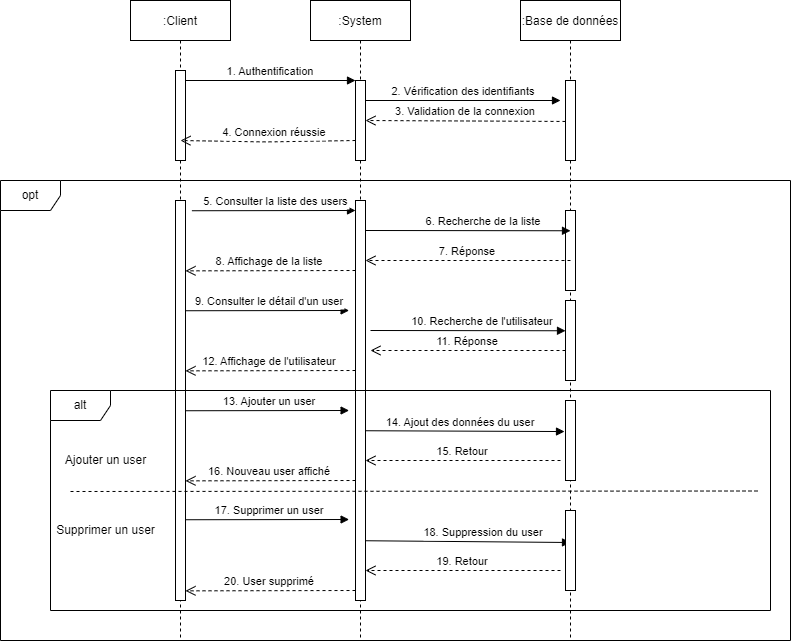

The diagram above was exported from draw.io. Its source (the exported page's mxGraphModel, read from the mxfile embedded in the PNG):
<mxGraphModel dx="2128" dy="547" grid="1" gridSize="10" guides="1" tooltips="1" connect="1" arrows="1" fold="1" page="1" pageScale="1" pageWidth="850" pageHeight="1100" math="0" shadow="0">
  <root>
    <mxCell id="0" />
    <mxCell id="1" parent="0" />
    <mxCell id="3nuBFxr9cyL0pnOWT2aG-1" value=":Client" style="shape=umlLifeline;perimeter=lifelinePerimeter;container=1;collapsible=0;recursiveResize=0;rounded=0;shadow=0;strokeWidth=1;" parent="1" vertex="1">
      <mxGeometry x="120" y="80" width="100" height="640" as="geometry" />
    </mxCell>
    <mxCell id="3nuBFxr9cyL0pnOWT2aG-2" value="" style="points=[];perimeter=orthogonalPerimeter;rounded=0;shadow=0;strokeWidth=1;" parent="3nuBFxr9cyL0pnOWT2aG-1" vertex="1">
      <mxGeometry x="45" y="70" width="10" height="90" as="geometry" />
    </mxCell>
    <mxCell id="3nuBFxr9cyL0pnOWT2aG-5" value=":System" style="shape=umlLifeline;perimeter=lifelinePerimeter;container=1;collapsible=0;recursiveResize=0;rounded=0;shadow=0;strokeWidth=1;" parent="1" vertex="1">
      <mxGeometry x="300" y="80" width="100" height="640" as="geometry" />
    </mxCell>
    <mxCell id="3nuBFxr9cyL0pnOWT2aG-6" value="" style="points=[];perimeter=orthogonalPerimeter;rounded=0;shadow=0;strokeWidth=1;" parent="3nuBFxr9cyL0pnOWT2aG-5" vertex="1">
      <mxGeometry x="45" y="80" width="10" height="80" as="geometry" />
    </mxCell>
    <mxCell id="3nuBFxr9cyL0pnOWT2aG-8" value="1. Authentification" style="verticalAlign=bottom;endArrow=block;entryX=0;entryY=0;shadow=0;strokeWidth=1;" parent="1" source="3nuBFxr9cyL0pnOWT2aG-2" target="3nuBFxr9cyL0pnOWT2aG-6" edge="1">
      <mxGeometry relative="1" as="geometry">
        <mxPoint x="275" y="160" as="sourcePoint" />
      </mxGeometry>
    </mxCell>
    <mxCell id="V91wAxNs3vRIjSCmIlZW-1" value=":Base de données" style="shape=umlLifeline;perimeter=lifelinePerimeter;container=1;collapsible=0;recursiveResize=0;rounded=0;shadow=0;strokeWidth=1;" parent="1" vertex="1">
      <mxGeometry x="510" y="80" width="100" height="640" as="geometry" />
    </mxCell>
    <mxCell id="V91wAxNs3vRIjSCmIlZW-2" value="" style="points=[];perimeter=orthogonalPerimeter;rounded=0;shadow=0;strokeWidth=1;" parent="V91wAxNs3vRIjSCmIlZW-1" vertex="1">
      <mxGeometry x="45" y="80" width="10" height="80" as="geometry" />
    </mxCell>
    <mxCell id="V91wAxNs3vRIjSCmIlZW-22" value="" style="html=1;points=[];perimeter=orthogonalPerimeter;" parent="V91wAxNs3vRIjSCmIlZW-1" vertex="1">
      <mxGeometry x="45" y="210" width="10" height="80" as="geometry" />
    </mxCell>
    <mxCell id="phDi1hlVaF5BhKNxSaM5-2" value="" style="html=1;points=[];perimeter=orthogonalPerimeter;" parent="V91wAxNs3vRIjSCmIlZW-1" vertex="1">
      <mxGeometry x="45" y="300" width="10" height="80" as="geometry" />
    </mxCell>
    <mxCell id="V91wAxNs3vRIjSCmIlZW-12" value="2. Vérification des identifiants" style="verticalAlign=bottom;endArrow=block;shadow=0;strokeWidth=1;" parent="1" edge="1">
      <mxGeometry relative="1" as="geometry">
        <mxPoint x="355" y="180.0000000000001" as="sourcePoint" />
        <mxPoint x="550" y="180" as="targetPoint" />
      </mxGeometry>
    </mxCell>
    <mxCell id="V91wAxNs3vRIjSCmIlZW-13" value="3. Validation de la connexion" style="verticalAlign=bottom;endArrow=open;dashed=1;endSize=8;exitX=0.45;exitY=0.189;shadow=0;strokeWidth=1;exitDx=0;exitDy=0;exitPerimeter=0;" parent="1" source="V91wAxNs3vRIjSCmIlZW-1" edge="1">
      <mxGeometry relative="1" as="geometry">
        <mxPoint x="355" y="199.99999999999977" as="targetPoint" />
        <mxPoint x="525" y="199.99999999999977" as="sourcePoint" />
      </mxGeometry>
    </mxCell>
    <mxCell id="V91wAxNs3vRIjSCmIlZW-14" value="4. Connexion réussie" style="verticalAlign=bottom;endArrow=open;dashed=1;endSize=8;shadow=0;strokeWidth=1;" parent="1" edge="1">
      <mxGeometry x="-0.0723" relative="1" as="geometry">
        <mxPoint x="170" y="220" as="targetPoint" />
        <mxPoint x="345" y="220" as="sourcePoint" />
        <Array as="points">
          <mxPoint x="254.89999999999998" y="221.44000000000005" />
        </Array>
        <mxPoint as="offset" />
      </mxGeometry>
    </mxCell>
    <mxCell id="V91wAxNs3vRIjSCmIlZW-20" value="" style="html=1;points=[];perimeter=orthogonalPerimeter;" parent="1" vertex="1">
      <mxGeometry x="165" y="360" width="10" height="80" as="geometry" />
    </mxCell>
    <mxCell id="V91wAxNs3vRIjSCmIlZW-21" value="" style="html=1;points=[];perimeter=orthogonalPerimeter;" parent="1" vertex="1">
      <mxGeometry x="345" y="360" width="10" height="80" as="geometry" />
    </mxCell>
    <mxCell id="V91wAxNs3vRIjSCmIlZW-24" value="6. Recherche de la liste" style="verticalAlign=bottom;endArrow=block;shadow=0;strokeWidth=1;exitX=1.14;exitY=0.128;exitDx=0;exitDy=0;exitPerimeter=0;" parent="1" edge="1">
      <mxGeometry x="0.1475" relative="1" as="geometry">
        <mxPoint x="355" y="310" as="sourcePoint" />
        <mxPoint x="560" y="310.26" as="targetPoint" />
        <mxPoint as="offset" />
        <Array as="points" />
      </mxGeometry>
    </mxCell>
    <mxCell id="V91wAxNs3vRIjSCmIlZW-25" value="" style="html=1;points=[];perimeter=orthogonalPerimeter;" parent="1" vertex="1">
      <mxGeometry x="165" y="280" width="10" height="400" as="geometry" />
    </mxCell>
    <mxCell id="V91wAxNs3vRIjSCmIlZW-26" value="" style="html=1;points=[];perimeter=orthogonalPerimeter;" parent="1" vertex="1">
      <mxGeometry x="345" y="280" width="10" height="400" as="geometry" />
    </mxCell>
    <mxCell id="V91wAxNs3vRIjSCmIlZW-27" value="5. Consulter la liste des users" style="verticalAlign=bottom;endArrow=block;shadow=0;strokeWidth=1;exitX=1.14;exitY=0.128;exitDx=0;exitDy=0;exitPerimeter=0;" parent="1" edge="1">
      <mxGeometry x="0.022" relative="1" as="geometry">
        <mxPoint x="181.4" y="290.24" as="sourcePoint" />
        <mxPoint x="344.9999999999999" y="290" as="targetPoint" />
        <mxPoint as="offset" />
      </mxGeometry>
    </mxCell>
    <mxCell id="V91wAxNs3vRIjSCmIlZW-29" value="8. Affichage de la liste" style="verticalAlign=bottom;endArrow=open;dashed=1;endSize=8;shadow=0;strokeWidth=1;" parent="1" edge="1">
      <mxGeometry x="0.0083" relative="1" as="geometry">
        <mxPoint x="175" y="350.3399999999999" as="targetPoint" />
        <mxPoint x="345" y="350" as="sourcePoint" />
        <Array as="points" />
        <mxPoint as="offset" />
      </mxGeometry>
    </mxCell>
    <mxCell id="V91wAxNs3vRIjSCmIlZW-30" value="13. Ajouter un user" style="verticalAlign=bottom;endArrow=block;shadow=0;strokeWidth=1;exitX=1.14;exitY=0.128;exitDx=0;exitDy=0;exitPerimeter=0;" parent="1" edge="1">
      <mxGeometry x="0.022" relative="1" as="geometry">
        <mxPoint x="175" y="490.24" as="sourcePoint" />
        <mxPoint x="338.5999999999999" y="490" as="targetPoint" />
        <mxPoint as="offset" />
      </mxGeometry>
    </mxCell>
    <mxCell id="V91wAxNs3vRIjSCmIlZW-31" value="14. Ajout des données du user" style="verticalAlign=bottom;endArrow=block;shadow=0;strokeWidth=1;exitX=1.14;exitY=0.128;exitDx=0;exitDy=0;exitPerimeter=0;entryX=-0.1;entryY=0.388;entryDx=0;entryDy=0;entryPerimeter=0;" parent="1" target="V91wAxNs3vRIjSCmIlZW-44" edge="1">
      <mxGeometry x="-0.0452" relative="1" as="geometry">
        <mxPoint x="355" y="510.24" as="sourcePoint" />
        <mxPoint x="660" y="510" as="targetPoint" />
        <mxPoint as="offset" />
        <Array as="points" />
      </mxGeometry>
    </mxCell>
    <mxCell id="V91wAxNs3vRIjSCmIlZW-33" value="16. Nouveau user affiché" style="verticalAlign=bottom;endArrow=open;dashed=1;endSize=8;shadow=0;strokeWidth=1;" parent="1" edge="1">
      <mxGeometry x="0.0083" relative="1" as="geometry">
        <mxPoint x="175" y="560.3399999999999" as="targetPoint" />
        <mxPoint x="345" y="560" as="sourcePoint" />
        <Array as="points" />
        <mxPoint as="offset" />
      </mxGeometry>
    </mxCell>
    <mxCell id="V91wAxNs3vRIjSCmIlZW-34" value="17. Supprimer un user" style="verticalAlign=bottom;endArrow=block;shadow=0;strokeWidth=1;exitX=1.14;exitY=0.128;exitDx=0;exitDy=0;exitPerimeter=0;" parent="1" edge="1">
      <mxGeometry x="0.022" relative="1" as="geometry">
        <mxPoint x="175" y="599.24" as="sourcePoint" />
        <mxPoint x="338.5999999999999" y="599" as="targetPoint" />
        <mxPoint as="offset" />
      </mxGeometry>
    </mxCell>
    <mxCell id="V91wAxNs3vRIjSCmIlZW-35" value="18. Suppression du user" style="verticalAlign=bottom;endArrow=block;shadow=0;strokeWidth=1;exitX=1.14;exitY=0.128;exitDx=0;exitDy=0;exitPerimeter=0;entryX=0.5;entryY=0.4;entryDx=0;entryDy=0;entryPerimeter=0;" parent="1" target="V91wAxNs3vRIjSCmIlZW-45" edge="1">
      <mxGeometry x="0.1475" relative="1" as="geometry">
        <mxPoint x="355" y="620.24" as="sourcePoint" />
        <mxPoint x="660" y="620" as="targetPoint" />
        <mxPoint as="offset" />
        <Array as="points" />
      </mxGeometry>
    </mxCell>
    <mxCell id="V91wAxNs3vRIjSCmIlZW-37" value="20. User supprimé" style="verticalAlign=bottom;endArrow=open;dashed=1;endSize=8;shadow=0;strokeWidth=1;" parent="1" edge="1">
      <mxGeometry x="0.0083" relative="1" as="geometry">
        <mxPoint x="175" y="670.3399999999999" as="targetPoint" />
        <mxPoint x="345" y="670" as="sourcePoint" />
        <Array as="points" />
        <mxPoint as="offset" />
      </mxGeometry>
    </mxCell>
    <mxCell id="V91wAxNs3vRIjSCmIlZW-38" value="" style="endArrow=none;dashed=1;html=1;" parent="1" edge="1">
      <mxGeometry width="50" height="50" relative="1" as="geometry">
        <mxPoint x="60" y="571" as="sourcePoint" />
        <mxPoint x="750" y="570.5" as="targetPoint" />
      </mxGeometry>
    </mxCell>
    <mxCell id="V91wAxNs3vRIjSCmIlZW-39" value="alt" style="shape=umlFrame;whiteSpace=wrap;html=1;" parent="1" vertex="1">
      <mxGeometry x="40" y="470" width="720" height="220" as="geometry" />
    </mxCell>
    <mxCell id="V91wAxNs3vRIjSCmIlZW-40" value="Ajouter un user&lt;span style=&quot;color: rgba(0 , 0 , 0 , 0) ; font-family: monospace ; font-size: 0px&quot;&gt;3CmxGraphModel%3E%3Croot%3E%3CmxCell%20id%3D%220%22%2F%3E%3CmxCell%20id%3D%221%22%20parent%3D%220%22%2F%3E%3CmxCell%20id%3D%222%22%20value%3D%22Le%20plat%20n'existe%20pas%22%20style%3D%22text%3Bhtml%3D1%3Bresizable%3D0%3Bautosize%3D1%3Balign%3Dcenter%3BverticalAlign%3Dmiddle%3Bpoints%3D%5B%5D%3BfillColor%3Dnone%3BstrokeColor%3Dnone%3Brounded%3D0%3B%22%20vertex%3D%221%22%20parent%3D%221%22%3E%3CmxGeometry%20x%3D%2245%22%20y%3D%22540%22%20width%3D%22120%22%20height%3D%2220%22%20as%3D%22geometry%22%2F%3E%3C%2FmxCell%3E%3C%2Froot%3E%3C%2FmxGraphModel%3E&lt;/span&gt;" style="text;html=1;resizable=0;autosize=1;align=center;verticalAlign=middle;points=[];fillColor=none;strokeColor=none;rounded=0;" parent="1" vertex="1">
      <mxGeometry x="45" y="530" width="100" height="20" as="geometry" />
    </mxCell>
    <mxCell id="V91wAxNs3vRIjSCmIlZW-41" value="Supprimer un user&lt;span style=&quot;color: rgba(0 , 0 , 0 , 0) ; font-family: monospace ; font-size: 0px&quot;&gt;%3CmxGraphModel%3E%3Croot%3E%3CmxCell%20id%3D%220%22%2F%3E%3CmxCell%20id%3D%221%22%20parent%3D%220%22%2F%3E%3CmxCell%20id%3D%222%22%20value%3D%22Le%20plat%20n'existe%20pas%22%20style%3D%22text%3Bhtml%3D1%3Bresizable%3D0%3Bautosize%3D1%3Balign%3Dcenter%3BverticalAlign%3Dmiddle%3Bpoints%3D%5B%5D%3BfillColor%3Dnone%3BstrokeColor%3Dnone%3Brounded%3D0%3B%22%20vertex%3D%221%22%20parent%3D%221%22%3E%3CmxGeometry%20x%3D%2245%22%20y%3D%22540%22%20width%3D%22120%22%20height%3D%2220%22%20as%3D%22geometry%22%2F%3E%3C%2FmxCell%3E%3C%2Froot%3E%3C%2FmxGraphModel%3E&lt;/span&gt;" style="text;html=1;resizable=0;autosize=1;align=center;verticalAlign=middle;points=[];fillColor=none;strokeColor=none;rounded=0;" parent="1" vertex="1">
      <mxGeometry x="40" y="600" width="110" height="20" as="geometry" />
    </mxCell>
    <mxCell id="V91wAxNs3vRIjSCmIlZW-43" value="7. Réponse" style="verticalAlign=bottom;endArrow=open;dashed=1;endSize=8;shadow=0;strokeWidth=1;" parent="1" edge="1">
      <mxGeometry relative="1" as="geometry">
        <mxPoint x="355" y="339.9999999999998" as="targetPoint" />
        <mxPoint x="560" y="340" as="sourcePoint" />
      </mxGeometry>
    </mxCell>
    <mxCell id="V91wAxNs3vRIjSCmIlZW-44" value="" style="html=1;points=[];perimeter=orthogonalPerimeter;" parent="1" vertex="1">
      <mxGeometry x="555" y="480" width="10" height="80" as="geometry" />
    </mxCell>
    <mxCell id="V91wAxNs3vRIjSCmIlZW-45" value="" style="html=1;points=[];perimeter=orthogonalPerimeter;" parent="1" vertex="1">
      <mxGeometry x="555" y="590" width="10" height="80" as="geometry" />
    </mxCell>
    <mxCell id="V91wAxNs3vRIjSCmIlZW-46" value="15. Retour" style="verticalAlign=bottom;endArrow=open;dashed=1;endSize=8;shadow=0;strokeWidth=1;" parent="1" edge="1">
      <mxGeometry relative="1" as="geometry">
        <mxPoint x="355" y="539.9999999999998" as="targetPoint" />
        <mxPoint x="550" y="540" as="sourcePoint" />
      </mxGeometry>
    </mxCell>
    <mxCell id="V91wAxNs3vRIjSCmIlZW-47" value="19. Retour" style="verticalAlign=bottom;endArrow=open;dashed=1;endSize=8;shadow=0;strokeWidth=1;" parent="1" edge="1">
      <mxGeometry relative="1" as="geometry">
        <mxPoint x="355" y="649.9999999999998" as="targetPoint" />
        <mxPoint x="550" y="650" as="sourcePoint" />
      </mxGeometry>
    </mxCell>
    <mxCell id="V91wAxNs3vRIjSCmIlZW-51" value="opt" style="shape=umlFrame;whiteSpace=wrap;html=1;" parent="1" vertex="1">
      <mxGeometry x="-10" y="260" width="790" height="460" as="geometry" />
    </mxCell>
    <mxCell id="phDi1hlVaF5BhKNxSaM5-1" value="9. Consulter le détail d'un user" style="verticalAlign=bottom;endArrow=block;shadow=0;strokeWidth=1;exitX=1.14;exitY=0.128;exitDx=0;exitDy=0;exitPerimeter=0;" parent="1" edge="1">
      <mxGeometry x="0.022" relative="1" as="geometry">
        <mxPoint x="175.00000000000009" y="390.24" as="sourcePoint" />
        <mxPoint x="338.6" y="390" as="targetPoint" />
        <mxPoint as="offset" />
      </mxGeometry>
    </mxCell>
    <mxCell id="phDi1hlVaF5BhKNxSaM5-3" value="10. Recherche de l'utilisateur" style="verticalAlign=bottom;endArrow=block;shadow=0;strokeWidth=1;" parent="1" edge="1">
      <mxGeometry x="0.1475" relative="1" as="geometry">
        <mxPoint x="360" y="410" as="sourcePoint" />
        <mxPoint x="555" y="410.26" as="targetPoint" />
        <mxPoint as="offset" />
        <Array as="points" />
      </mxGeometry>
    </mxCell>
    <mxCell id="phDi1hlVaF5BhKNxSaM5-4" value="11. Réponse" style="verticalAlign=bottom;endArrow=open;dashed=1;endSize=8;shadow=0;strokeWidth=1;" parent="1" edge="1">
      <mxGeometry relative="1" as="geometry">
        <mxPoint x="360" y="430" as="targetPoint" />
        <mxPoint x="555" y="430" as="sourcePoint" />
      </mxGeometry>
    </mxCell>
    <mxCell id="phDi1hlVaF5BhKNxSaM5-5" value="12. Affichage de l'utilisateur" style="verticalAlign=bottom;endArrow=open;dashed=1;endSize=8;shadow=0;strokeWidth=1;" parent="1" edge="1">
      <mxGeometry x="0.0083" relative="1" as="geometry">
        <mxPoint x="175" y="450.3399999999999" as="targetPoint" />
        <mxPoint x="345" y="450" as="sourcePoint" />
        <Array as="points" />
        <mxPoint as="offset" />
      </mxGeometry>
    </mxCell>
  </root>
</mxGraphModel>